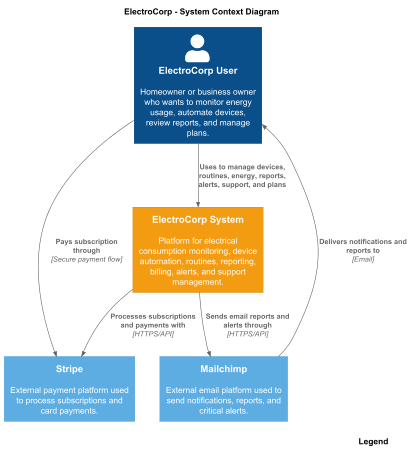

The diagram above was rendered by PlantUML. Its source (embedded in the PNG):
@startuml ElectroCorp_System_Context
!includeurl https://raw.githubusercontent.com/plantuml-stdlib/C4-PlantUML/master/C4_Context.puml

title ElectroCorp - System Context Diagram

LAYOUT_TOP_DOWN()
SHOW_LEGEND()

AddPersonTag("person", $bgColor="#0B4F8A", $fontColor="#FFFFFF", $borderColor="#073763")
AddSystemTag("core", $bgColor="#F39C12", $fontColor="#FFFFFF", $borderColor="#B9770E")
AddSystemTag("external", $bgColor="#5DADE2", $fontColor="#FFFFFF", $borderColor="#2E86C1")

Person(user, "ElectroCorp User", "Homeowner or business owner who wants to monitor energy usage, automate devices, review reports, and manage plans.", $tags="person")

System(electrocorp, "ElectroCorp System", "Platform for electrical consumption monitoring, device automation, routines, reporting, billing, alerts, and support management.", $tags="core")

System_Ext(stripe, "Stripe", "External payment platform used to process subscriptions and card payments.", $tags="external")
System_Ext(mailchimp, "Mailchimp", "External email platform used to send notifications, reports, and critical alerts.", $tags="external")

Rel(user, electrocorp, "Uses to manage devices, routines, energy, reports, alerts, support, and plans")
Rel(user, stripe, "Pays subscription through", "Secure payment flow")
Rel(electrocorp, stripe, "Processes subscriptions and payments with", "HTTPS/API")
Rel(electrocorp, mailchimp, "Sends email reports and alerts through", "HTTPS/API")
Rel(mailchimp, user, "Delivers notifications and reports to", "Email")

@enduml